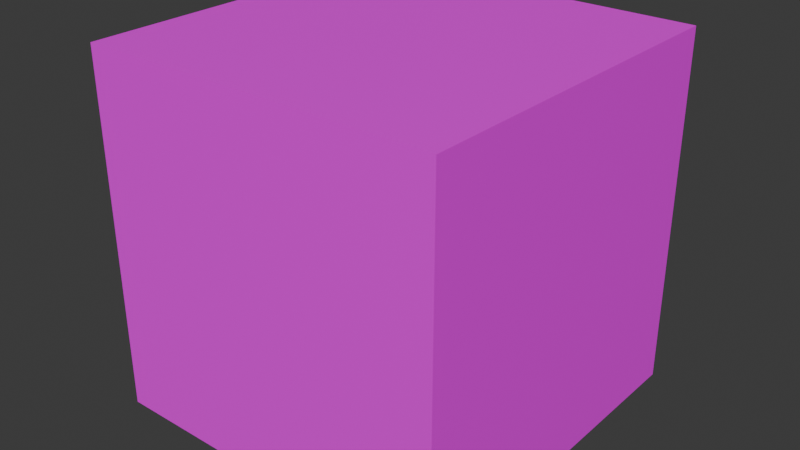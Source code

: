 # Source: crate.blend  (saved by Blender 4.2.66; exported with 4.5.12 LTS)
import bpy
from mathutils import Matrix  # noqa: F401  (used for matrix-valued properties, if any)

bpy.ops.wm.read_factory_settings(use_empty=True)
scene = bpy.context.scene
scene.name = 'Scene'

# ---- collections
col_collection = bpy.data.collections.new('Collection'); scene.collection.children.link(col_collection)

# ---- images (referenced by path relative to the original .blend; pixels are not part of the script)
import os
ASSET_DIR = os.environ.get("B2B_ASSET_DIR", "")  # directory of the original .blend (textures are referenced by path, not embedded)
HERE = os.path.dirname(os.path.abspath(__file__))  # packed textures are extracted next to this script under _unpacked/

def load_image(name, relpath, width, height, colorspace="sRGB"):
    """Load a texture the original file referenced (path relative to the .blend, or extracted next to this script)."""
    p = next((c for c in (os.path.join(HERE, relpath), os.path.join(ASSET_DIR, relpath)) if relpath and os.path.exists(c)), "")
    if p:
        img = bpy.data.images.load(p, check_existing=True)
        img.name = name
    else:  # same state as the original file: an image datablock whose file is absent (Cycles renders it pink)
        img = bpy.data.images.new(name, width, height)
        img.source = "FILE"
        img.filepath = "//" + (relpath or name)
    img.colorspace_settings.name = colorspace
    return img
img_crate_png = load_image('CRATE.png', 'CRATE.png', 1024, 1024, 'sRGB')

# ---- materials (node trees are filled in below, after node groups)
mat_material_001 = bpy.data.materials.new('Material.001')

# ---- material node trees
mat_material_001.use_nodes = True; mat_material_001.node_tree.nodes.clear()
_N = mat_material_001.node_tree.nodes; _L = mat_material_001.node_tree.links
n0 = _N.new('ShaderNodeBsdfPrincipled'); n0.name = 'Principled BSDF'; n0.location = (10, 300)
n1 = _N.new('ShaderNodeOutputMaterial'); n1.name = 'Material Output'; n1.location = (300, 300)
n2 = _N.new('ShaderNodeTexImage'); n2.name = 'Image Texture'; n2.location = (-280, 271)
n2.image = img_crate_png
_L.new(n0.outputs[0], n1.inputs[0])
_L.new(n2.outputs[0], n0.inputs[0])
n1.is_active_output = True

# ---- world
world_world = bpy.data.worlds.new('World'); scene.world = world_world
world_world.use_nodes = True; world_world.node_tree.nodes.clear()
_N = world_world.node_tree.nodes; _L = world_world.node_tree.links
n0 = _N.new('ShaderNodeOutputWorld'); n0.name = 'World Output'; n0.location = (300, 300)
n1 = _N.new('ShaderNodeBackground'); n1.name = 'Background'; n1.location = (10, 300)
n1.inputs[0].default_value = (0.05088, 0.05088, 0.05088, 1.0)
_L.new(n1.outputs[0], n0.inputs[0])
n0.is_active_output = True
world_world.color = (0.05088, 0.05088, 0.05088)
world_world.sun_shadow_jitter_overblur = 0.0

# ---- meshes
me_cube = bpy.data.meshes.new('Cube')
me_cube.from_pydata([(0.8428, 1.0, 0.8428), (0.8428, 1.0, -0.8428), (1.0, -0.8196, 0.8196), (1.0, -0.8196, -0.8196), (-0.8428, 1.0, 0.8428), (-0.8428, 1.0, -0.8428), (-0.8229, -1.0, 0.8229), (-0.8229, -1.0, -0.8229), (1.0, 0.8196, -0.8196), (-1.0, 0.8518, -0.8518), (1.0, 0.8196, 0.8196), (-1.0, 0.8518, 0.8518), (1.0, 1.0, 1.0), (1.0, 1.0, -1.0), (0.8229, -1.0, 0.8229), (0.8229, -1.0, -0.8229), (1.0, 1.0, 1.0), (1.0, 1.0, -1.0), (1.0, -1.0, 1.0), (1.0, -1.0, -1.0), (-1.0, -0.8518, -0.8518), (-1.0, -0.8518, 0.8518), (1.0, -1.0, 1.0), (1.0, -1.0, -1.0), (-1.0, 1.0, -1.0), (-1.0, -1.0, -1.0), (-1.0, -1.0, 1.0), (-1.0, 1.0, 1.0)], [], [(12, 27, 26, 22), (15, 14, 6, 7), (20, 21, 11, 9), (24, 13, 23, 25), (8, 10, 2, 3), (5, 4, 0, 1), (5, 1, 13, 24), (1, 0, 12, 13), (4, 5, 24, 27), (0, 4, 27, 12), (16, 17, 13, 12), (19, 18, 22, 23), (18, 16, 12, 22), (17, 19, 23, 13), (10, 8, 17, 16), (3, 2, 18, 19), (2, 10, 16, 18), (8, 3, 19, 17), (7, 6, 26, 25), (14, 15, 23, 22), (6, 14, 22, 26), (15, 7, 25, 23), (20, 9, 24, 25), (21, 20, 25, 26), (9, 11, 27, 24), (11, 21, 26, 27)])
_uv = me_cube.uv_layers.new(name='UVMap')
_uv.uv.foreach_set('vector', [0.03384, 0.03469, 0.03384, 0.03469, 0.03384, 0.03469, 0.03384, 0.03469, -2.373, 0.09325, 2.417, 0.09325, 2.417, 0.9889, -2.373, 0.9889, -2.01, 0.1194, 2.272, 0.1194, 2.272, 0.9916, -2.01, 0.9916, 0.03384, 0.03469, 0.03384, 0.03469, 0.03384, 0.03469, 0.03384, 0.03469, -2.265, 0.09325, 2.505, 0.09325, 2.505, 0.9852, -2.265, 0.9852, -2.328, 0.1004, 2.578, 0.1004, 2.578, 1.018, -2.328, 1.018, 0.03384, 0.03469, 0.03384, 0.03469, 0.03384, 0.03469, 0.03384, 0.03469, 0.03384, 0.03469, 0.03384, 0.03469, 0.03384, 0.03469, 0.03384, 0.03469, 0.03384, 0.03469, 0.03384, 0.03469, 0.03384, 0.03469, 0.03384, 0.03469, 0.03384, 0.03469, 0.03384, 0.03469, 0.03384, 0.03469, 0.03384, 0.03469, 0.03384, 0.03469, 0.03384, 0.03469, 0.03384, 0.03469, 0.03384, 0.03469, 0.03384, 0.03469, 0.03384, 0.03469, 0.03384, 0.03469, 0.03384, 0.03469, 0.03384, 0.03469, 0.03384, 0.03469, 0.03384, 0.03469, 0.03384, 0.03469, 0.03384, 0.03469, 0.03384, 0.03469, 0.03384, 0.03469, 0.03384, 0.03469, 0.03384, 0.03469, 0.03384, 0.03469, 0.03384, 0.03469, 0.03384, 0.03469, 0.03384, 0.03469, 0.03384, 0.03469, 0.03384, 0.03469, 0.03384, 0.03469, 0.03384, 0.03469, 0.03384, 0.03469, 0.03384, 0.03469, 0.03384, 0.03469, 0.03384, 0.03469, 0.03384, 0.03469, 0.03384, 0.03469, 0.03384, 0.03469, 0.03384, 0.03469, 0.03384, 0.03469, 0.03384, 0.03469, 0.03384, 0.03469, 0.03384, 0.03469, 0.03384, 0.03469, 0.03384, 0.03469, 0.03384, 0.03469, 0.03384, 0.03469, 0.03384, 0.03469, 0.03384, 0.03469, 0.03384, 0.03469, 0.03384, 0.03469, 0.03384, 0.03469, 0.03384, 0.03469, 0.03384, 0.03469, 0.03384, 0.03469, 0.03384, 0.03469, 0.03384, 0.03469, 0.03384, 0.03469, 0.03384, 0.03469, 0.03384, 0.03469, 0.03384, 0.03469, 0.03384, 0.03469, 0.03384, 0.03469, 0.03384, 0.03469, 0.03384, 0.03469, 0.03384, 0.03469, 0.03384, 0.03469, 0.03384, 0.03469, 0.03384, 0.03469, 0.03384, 0.03469])
me_cube.materials.append(mat_material_001)
me_cube.use_mirror_vertex_groups = False
me_cube.update()

# ---- objects
ob_cube = bpy.data.objects.new('Cube', me_cube)

# ---- transforms, parenting, visibility, modifiers, constraints
ob_cube.location = (0.0, 0.0, 0.0)
ob_cube.scale = (2.629, 2.629, 2.629)
ob_cube.lock_rotations_4d = False
ob_cube.empty_display_type = 'ARROWS'
ob_cube.lineart.crease_threshold = 0.0

# ---- collection membership
col_collection.objects.link(ob_cube)

# ---- scene / render settings (as saved in the file)
scene.frame_start = 1; scene.frame_end = 250; scene.frame_set(1)
scene.render.engine = 'BLENDER_EEVEE_NEXT'
bpy.context.view_layer.update()

# ---- added for rendering (the .blend has no active camera and no usable light): camera, sun
cam_auto = bpy.data.cameras.new('AutoCamera')
cam_auto.lens = 50.0
cam_auto.sensor_width = 36.0
cam_auto.clip_end = 1000.0
ob_auto_camera = bpy.data.objects.new('AutoCamera', cam_auto)
scene.collection.objects.link(ob_auto_camera)
ob_auto_camera.location = (8.42586, -10.111, 6.74069)
ob_auto_camera.rotation_euler = (1.09748, -7.21219e-08, 0.694738)
scene.camera = ob_auto_camera
light_auto_sun = bpy.data.lights.new('AutoSun', 'SUN')
light_auto_sun.energy = 3.0
light_auto_sun.angle = 0.0523599
ob_auto_sun = bpy.data.objects.new('AutoSun', light_auto_sun)
scene.collection.objects.link(ob_auto_sun)
ob_auto_sun.rotation_euler = (0.872665, 0.174533, 0.523599)
bpy.context.view_layer.update()
